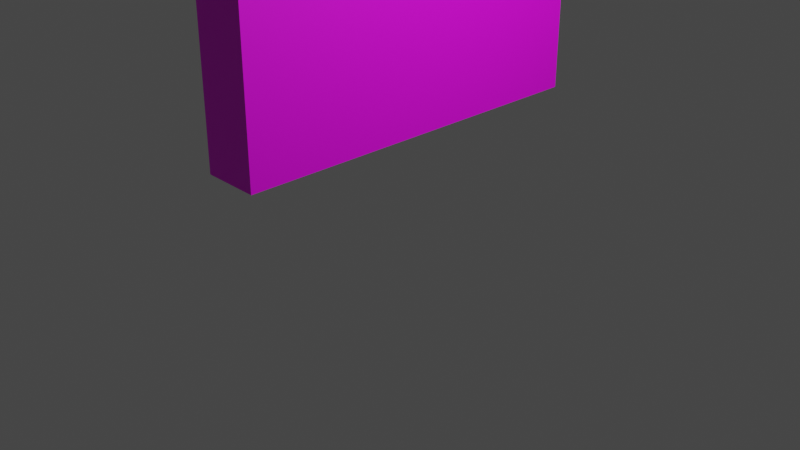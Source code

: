# Source: brick_wall.blend  (saved by Blender 3.4.6; exported with 4.5.12 LTS)
import bpy
from mathutils import Matrix  # noqa: F401  (used for matrix-valued properties, if any)

bpy.ops.wm.read_factory_settings(use_empty=True)
scene = bpy.context.scene
scene.name = 'Scene'

# ---- collections
col_collection = bpy.data.collections.new('Collection'); scene.collection.children.link(col_collection)

# ---- images (referenced by path relative to the original .blend; pixels are not part of the script)
import os
ASSET_DIR = os.environ.get("B2B_ASSET_DIR", "")  # directory of the original .blend (textures are referenced by path, not embedded)
HERE = os.path.dirname(os.path.abspath(__file__))  # packed textures are extracted next to this script under _unpacked/

def load_image(name, relpath, width, height, colorspace="sRGB"):
    """Load a texture the original file referenced (path relative to the .blend, or extracted next to this script)."""
    p = next((c for c in (os.path.join(HERE, relpath), os.path.join(ASSET_DIR, relpath)) if relpath and os.path.exists(c)), "")
    if p:
        img = bpy.data.images.load(p, check_existing=True)
        img.name = name
    else:  # same state as the original file: an image datablock whose file is absent (Cycles renders it pink)
        img = bpy.data.images.new(name, width, height)
        img.source = "FILE"
        img.filepath = "//" + (relpath or name)
    img.colorspace_settings.name = colorspace
    return img
img_brick_wall_jpg = load_image('brick_wall.jpg', 'brick_wall.jpg', 1024, 1024, 'sRGB')

# ---- materials (node trees are filled in below, after node groups)
mat_material_001 = bpy.data.materials.new('Material.001')
mat_material_001.use_transparent_shadow = False

# ---- material node trees
mat_material_001.use_nodes = True; mat_material_001.node_tree.nodes.clear()
_N = mat_material_001.node_tree.nodes; _L = mat_material_001.node_tree.links
n0 = _N.new('ShaderNodeBsdfPrincipled'); n0.name = 'Principled BSDF'; n0.location = (10, 300)
n0.distribution = 'GGX'
n0.subsurface_method = 'RANDOM_WALK_SKIN'
n0.inputs[3].default_value = 1.45
n0.inputs[27].default_value = (0.0, 0.0, 0.0, 1.0)
n0.inputs[28].default_value = 1.0
n1 = _N.new('ShaderNodeOutputMaterial'); n1.name = 'Material Output'; n1.location = (300, 300)
n2 = _N.new('ShaderNodeTexImage'); n2.name = 'Image Texture'; n2.location = (-330, 176)
n2.image = img_brick_wall_jpg
_L.new(n0.outputs[0], n1.inputs[0])
_L.new(n2.outputs[0], n0.inputs[0])
n1.is_active_output = True

# ---- world
world_world = bpy.data.worlds.new('World'); scene.world = world_world
world_world.use_nodes = True; world_world.node_tree.nodes.clear()
_N = world_world.node_tree.nodes; _L = world_world.node_tree.links
n0 = _N.new('ShaderNodeOutputWorld'); n0.name = 'World Output'; n0.location = (300, 300)
n1 = _N.new('ShaderNodeBackground'); n1.name = 'Background'; n1.location = (10, 300)
n1.inputs[0].default_value = (0.05088, 0.05088, 0.05088, 1.0)
_L.new(n1.outputs[0], n0.inputs[0])
n0.is_active_output = True
world_world.color = (0.05088, 0.05088, 0.05088)
world_world.use_sun_shadow = False
world_world.sun_shadow_jitter_overblur = 0.0

# ---- cameras
cam_camera = bpy.data.cameras.new('Camera')
cam_camera.clip_end = 100.0
cam_camera.ortho_scale = 7.314

# ---- lights
light_light = bpy.data.lights.new('Light', 'POINT')
light_light.transmission_factor = 0.0
light_light.energy = 1000.0
light_light.shadow_soft_size = 0.1
light_light.shadow_maximum_resolution = 0.006
light_light.use_absolute_resolution = True

# ---- meshes
me_cube_001 = bpy.data.meshes.new('Cube.001')
me_cube_001.from_pydata([(-1.0, -1.0, -1.0), (-1.0, -1.0, 1.0), (-1.0, 1.0, -1.0), (-1.0, 1.0, 1.0), (1.0, -1.0, -1.0), (1.0, -1.0, 1.0), (1.0, 1.0, -1.0), (1.0, 1.0, 1.0)], [], [(0, 1, 3, 2), (2, 3, 7, 6), (6, 7, 5, 4), (4, 5, 1, 0), (2, 6, 4, 0), (7, 3, 1, 5)])
_uv = me_cube_001.uv_layers.new(name='UVMap')
_uv.uv.foreach_set('vector', [0.9999, 9.99e-05, 0.9999, 0.9999, 0.0001, 0.9999, 0.0001001, 9.99e-05, 0.375, 0.25, 0.625, 0.25, 0.625, 0.5, 0.375, 0.5, 0.0001, 0.9999, 0.0001, 0.0001, 0.9999, 0.0001001, 0.9999, 0.9999, 0.375, 0.75, 0.625, 0.75, 0.625, 1.0, 0.375, 1.0, 0.125, 0.5, 0.375, 0.5, 0.375, 0.75, 0.125, 0.75, 0.625, 0.5, 0.875, 0.5, 0.875, 0.75, 0.625, 0.75])
me_cube_001.materials.append(mat_material_001)
me_cube_001.update()

# ---- objects
ob_light = bpy.data.objects.new('Light', light_light)
ob_camera = bpy.data.objects.new('Camera', cam_camera)
ob_cube = bpy.data.objects.new('Cube', me_cube_001)

# ---- transforms, parenting, visibility, modifiers, constraints
ob_light.location = (4.076, 1.005, 5.904)
ob_light.rotation_euler = (0.6503, 0.05522, 1.866)
ob_light.lock_rotations_4d = False
ob_light.empty_display_type = 'ARROWS'
ob_light.color = (0.0, 0.0, 0.0, 0.0)
ob_light.lineart.crease_threshold = 0.0
ob_camera.location = (7.359, -6.926, 4.958)
ob_camera.rotation_euler = (1.109, 0.0, 0.8149)
ob_camera.lock_rotations_4d = False
ob_camera.empty_display_type = 'ARROWS'
ob_camera.color = (0.0, 0.0, 0.0, 0.0)
ob_camera.display_type = 'WIRE'
ob_camera.lineart.crease_threshold = 0.0
ob_cube.location = (0.0, 0.0, 3.0)
ob_cube.scale = (0.3, 2.0, 2.0)

# ---- collection membership
col_collection.objects.link(ob_light)
col_collection.objects.link(ob_camera)
col_collection.objects.link(ob_cube)

# ---- scene / render settings (as saved in the file)
scene.camera = ob_camera
scene.frame_start = 1; scene.frame_end = 250; scene.frame_set(1)
scene.render.engine = 'BLENDER_EEVEE_NEXT'
scene.cycles.sampling_pattern = 'TABULATED_SOBOL'
scene.cycles.use_light_tree = False
scene.view_settings.view_transform = 'Filmic'
bpy.context.view_layer.update()

